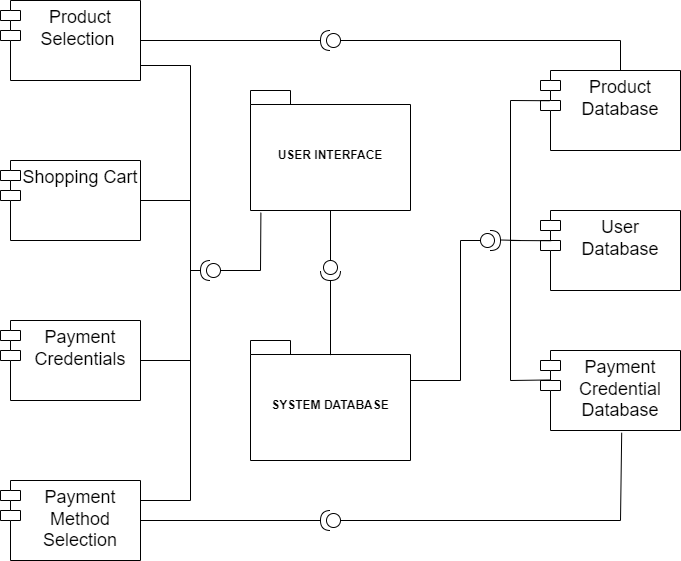

The diagram above was exported from draw.io. Its source (the exported page's mxGraphModel, read from the mxfile embedded in the PNG):
<mxGraphModel dx="1290" dy="515" grid="1" gridSize="10" guides="1" tooltips="1" connect="1" arrows="1" fold="1" page="1" pageScale="1" pageWidth="850" pageHeight="1100" math="0" shadow="0">
  <root>
    <mxCell id="0" />
    <mxCell id="1" parent="0" />
    <mxCell id="FuISPsGab8qXEzGAGifU-1" value="&lt;font style=&quot;font-size: 18px;&quot;&gt;Product Selection&amp;nbsp;&lt;/font&gt;" style="shape=module;align=left;spacingLeft=20;align=center;verticalAlign=top;whiteSpace=wrap;html=1;" vertex="1" parent="1">
      <mxGeometry x="80" y="60" width="140" height="80" as="geometry" />
    </mxCell>
    <mxCell id="FuISPsGab8qXEzGAGifU-3" value="&lt;font style=&quot;font-size: 18px;&quot;&gt;Shopping Cart&lt;/font&gt;" style="shape=module;align=left;spacingLeft=20;align=center;verticalAlign=top;whiteSpace=wrap;html=1;" vertex="1" parent="1">
      <mxGeometry x="80" y="220" width="140" height="80" as="geometry" />
    </mxCell>
    <mxCell id="FuISPsGab8qXEzGAGifU-4" value="&lt;font style=&quot;&quot;&gt;&lt;font style=&quot;font-size: 18px;&quot;&gt;Payment&lt;br&gt;Credentials&lt;/font&gt;&lt;br&gt;&lt;/font&gt;" style="shape=module;align=left;spacingLeft=20;align=center;verticalAlign=top;whiteSpace=wrap;html=1;" vertex="1" parent="1">
      <mxGeometry x="80" y="380" width="140" height="80" as="geometry" />
    </mxCell>
    <mxCell id="FuISPsGab8qXEzGAGifU-5" value="USER INTERFACE" style="shape=folder;fontStyle=1;spacingTop=10;tabWidth=40;tabHeight=14;tabPosition=left;html=1;whiteSpace=wrap;" vertex="1" parent="1">
      <mxGeometry x="330" y="150" width="160" height="120" as="geometry" />
    </mxCell>
    <mxCell id="FuISPsGab8qXEzGAGifU-6" value="SYSTEM DATABASE" style="shape=folder;fontStyle=1;spacingTop=10;tabWidth=40;tabHeight=14;tabPosition=left;html=1;whiteSpace=wrap;" vertex="1" parent="1">
      <mxGeometry x="330" y="400" width="160" height="120" as="geometry" />
    </mxCell>
    <mxCell id="FuISPsGab8qXEzGAGifU-9" value="&lt;font style=&quot;font-size: 18px;&quot;&gt;Product Database&lt;/font&gt;" style="shape=module;align=left;spacingLeft=20;align=center;verticalAlign=top;whiteSpace=wrap;html=1;" vertex="1" parent="1">
      <mxGeometry x="620" y="130" width="140" height="80" as="geometry" />
    </mxCell>
    <mxCell id="FuISPsGab8qXEzGAGifU-10" value="&lt;font style=&quot;font-size: 18px;&quot;&gt;User Database&lt;/font&gt;" style="shape=module;align=left;spacingLeft=20;align=center;verticalAlign=top;whiteSpace=wrap;html=1;" vertex="1" parent="1">
      <mxGeometry x="620" y="270" width="140" height="80" as="geometry" />
    </mxCell>
    <mxCell id="FuISPsGab8qXEzGAGifU-11" value="&lt;font style=&quot;font-size: 18px;&quot;&gt;Payment Credential Database&lt;/font&gt;" style="shape=module;align=left;spacingLeft=20;align=center;verticalAlign=top;whiteSpace=wrap;html=1;" vertex="1" parent="1">
      <mxGeometry x="620" y="410" width="140" height="80" as="geometry" />
    </mxCell>
    <mxCell id="FuISPsGab8qXEzGAGifU-16" value="&lt;font style=&quot;font-size: 18px;&quot;&gt;Payment Method Selection&lt;/font&gt;" style="shape=module;align=left;spacingLeft=20;align=center;verticalAlign=top;whiteSpace=wrap;html=1;" vertex="1" parent="1">
      <mxGeometry x="80" y="540" width="140" height="80" as="geometry" />
    </mxCell>
    <mxCell id="FuISPsGab8qXEzGAGifU-17" value="" style="shape=providedRequiredInterface;html=1;verticalLabelPosition=bottom;sketch=0;rotation=90;direction=south;" vertex="1" parent="1">
      <mxGeometry x="400" y="90" width="20" height="20" as="geometry" />
    </mxCell>
    <mxCell id="FuISPsGab8qXEzGAGifU-43" value="" style="endArrow=none;html=1;rounded=0;entryX=0.58;entryY=1.028;entryDx=0;entryDy=0;entryPerimeter=0;" edge="1" parent="1" target="FuISPsGab8qXEzGAGifU-11">
      <mxGeometry width="50" height="50" relative="1" as="geometry">
        <mxPoint x="700" y="580" as="sourcePoint" />
        <mxPoint x="750" y="530" as="targetPoint" />
      </mxGeometry>
    </mxCell>
    <mxCell id="FuISPsGab8qXEzGAGifU-44" value="" style="endArrow=none;html=1;rounded=0;" edge="1" parent="1">
      <mxGeometry width="50" height="50" relative="1" as="geometry">
        <mxPoint x="420" y="580" as="sourcePoint" />
        <mxPoint x="700" y="580" as="targetPoint" />
      </mxGeometry>
    </mxCell>
    <mxCell id="FuISPsGab8qXEzGAGifU-45" value="" style="endArrow=none;html=1;rounded=0;entryX=1;entryY=0.5;entryDx=0;entryDy=0;entryPerimeter=0;" edge="1" parent="1" target="FuISPsGab8qXEzGAGifU-56">
      <mxGeometry width="50" height="50" relative="1" as="geometry">
        <mxPoint x="220" y="580" as="sourcePoint" />
        <mxPoint x="320" y="560" as="targetPoint" />
      </mxGeometry>
    </mxCell>
    <mxCell id="FuISPsGab8qXEzGAGifU-46" value="" style="endArrow=none;html=1;rounded=0;" edge="1" parent="1">
      <mxGeometry width="50" height="50" relative="1" as="geometry">
        <mxPoint x="700" y="130" as="sourcePoint" />
        <mxPoint x="700" y="100" as="targetPoint" />
      </mxGeometry>
    </mxCell>
    <mxCell id="FuISPsGab8qXEzGAGifU-47" value="" style="endArrow=none;html=1;rounded=0;" edge="1" parent="1">
      <mxGeometry width="50" height="50" relative="1" as="geometry">
        <mxPoint x="420" y="100" as="sourcePoint" />
        <mxPoint x="700" y="100" as="targetPoint" />
      </mxGeometry>
    </mxCell>
    <mxCell id="FuISPsGab8qXEzGAGifU-48" value="" style="endArrow=none;html=1;rounded=0;entryX=1;entryY=0.5;entryDx=0;entryDy=0;entryPerimeter=0;" edge="1" parent="1" target="FuISPsGab8qXEzGAGifU-17">
      <mxGeometry width="50" height="50" relative="1" as="geometry">
        <mxPoint x="220" y="100" as="sourcePoint" />
        <mxPoint x="270" y="50" as="targetPoint" />
      </mxGeometry>
    </mxCell>
    <mxCell id="FuISPsGab8qXEzGAGifU-55" value="" style="shape=providedRequiredInterface;html=1;verticalLabelPosition=bottom;sketch=0;rotation=-180;" vertex="1" parent="1">
      <mxGeometry x="280" y="320" width="20" height="20" as="geometry" />
    </mxCell>
    <mxCell id="FuISPsGab8qXEzGAGifU-56" value="" style="shape=providedRequiredInterface;html=1;verticalLabelPosition=bottom;sketch=0;rotation=-180;" vertex="1" parent="1">
      <mxGeometry x="400" y="570" width="20" height="20" as="geometry" />
    </mxCell>
    <mxCell id="FuISPsGab8qXEzGAGifU-59" value="" style="endArrow=none;html=1;rounded=0;entryX=0.077;entryY=0.378;entryDx=0;entryDy=0;entryPerimeter=0;" edge="1" parent="1" target="FuISPsGab8qXEzGAGifU-10">
      <mxGeometry width="50" height="50" relative="1" as="geometry">
        <mxPoint x="590" y="300" as="sourcePoint" />
        <mxPoint x="640" y="250" as="targetPoint" />
      </mxGeometry>
    </mxCell>
    <mxCell id="FuISPsGab8qXEzGAGifU-60" value="" style="endArrow=none;html=1;rounded=0;exitX=0.5;exitY=0.122;exitDx=0;exitDy=0;exitPerimeter=0;" edge="1" parent="1" source="FuISPsGab8qXEzGAGifU-6">
      <mxGeometry width="50" height="50" relative="1" as="geometry">
        <mxPoint x="360" y="390" as="sourcePoint" />
        <mxPoint x="410" y="340" as="targetPoint" />
      </mxGeometry>
    </mxCell>
    <mxCell id="FuISPsGab8qXEzGAGifU-61" value="" style="endArrow=none;html=1;rounded=0;entryX=0.071;entryY=0.368;entryDx=0;entryDy=0;entryPerimeter=0;" edge="1" parent="1" target="FuISPsGab8qXEzGAGifU-11">
      <mxGeometry width="50" height="50" relative="1" as="geometry">
        <mxPoint x="590" y="440" as="sourcePoint" />
        <mxPoint x="640" y="390" as="targetPoint" />
      </mxGeometry>
    </mxCell>
    <mxCell id="FuISPsGab8qXEzGAGifU-62" value="" style="endArrow=none;html=1;rounded=0;" edge="1" parent="1">
      <mxGeometry width="50" height="50" relative="1" as="geometry">
        <mxPoint x="590" y="440" as="sourcePoint" />
        <mxPoint x="590" y="160" as="targetPoint" />
      </mxGeometry>
    </mxCell>
    <mxCell id="FuISPsGab8qXEzGAGifU-63" value="" style="endArrow=none;html=1;rounded=0;entryX=0.066;entryY=0.378;entryDx=0;entryDy=0;entryPerimeter=0;" edge="1" parent="1" target="FuISPsGab8qXEzGAGifU-9">
      <mxGeometry width="50" height="50" relative="1" as="geometry">
        <mxPoint x="590" y="160" as="sourcePoint" />
        <mxPoint x="640" y="110" as="targetPoint" />
      </mxGeometry>
    </mxCell>
    <mxCell id="FuISPsGab8qXEzGAGifU-64" value="" style="endArrow=none;html=1;rounded=0;entryX=0.5;entryY=1;entryDx=0;entryDy=0;entryPerimeter=0;" edge="1" parent="1" target="FuISPsGab8qXEzGAGifU-5">
      <mxGeometry width="50" height="50" relative="1" as="geometry">
        <mxPoint x="410" y="320" as="sourcePoint" />
        <mxPoint x="460" y="270" as="targetPoint" />
      </mxGeometry>
    </mxCell>
    <mxCell id="FuISPsGab8qXEzGAGifU-65" value="" style="endArrow=none;html=1;rounded=0;entryX=0.065;entryY=1.018;entryDx=0;entryDy=0;entryPerimeter=0;" edge="1" parent="1" target="FuISPsGab8qXEzGAGifU-5">
      <mxGeometry width="50" height="50" relative="1" as="geometry">
        <mxPoint x="340" y="330" as="sourcePoint" />
        <mxPoint x="390" y="280" as="targetPoint" />
      </mxGeometry>
    </mxCell>
    <mxCell id="FuISPsGab8qXEzGAGifU-66" value="" style="endArrow=none;html=1;rounded=0;" edge="1" parent="1">
      <mxGeometry width="50" height="50" relative="1" as="geometry">
        <mxPoint x="300" y="330" as="sourcePoint" />
        <mxPoint x="340" y="330" as="targetPoint" />
      </mxGeometry>
    </mxCell>
    <mxCell id="FuISPsGab8qXEzGAGifU-67" value="" style="endArrow=none;html=1;rounded=0;entryX=1;entryY=0.5;entryDx=0;entryDy=0;entryPerimeter=0;" edge="1" parent="1" target="FuISPsGab8qXEzGAGifU-55">
      <mxGeometry width="50" height="50" relative="1" as="geometry">
        <mxPoint x="270" y="330" as="sourcePoint" />
        <mxPoint x="290" y="310" as="targetPoint" />
      </mxGeometry>
    </mxCell>
    <mxCell id="FuISPsGab8qXEzGAGifU-68" value="" style="endArrow=none;html=1;rounded=0;" edge="1" parent="1">
      <mxGeometry width="50" height="50" relative="1" as="geometry">
        <mxPoint x="220" y="125" as="sourcePoint" />
        <mxPoint x="270" y="125" as="targetPoint" />
      </mxGeometry>
    </mxCell>
    <mxCell id="FuISPsGab8qXEzGAGifU-69" value="" style="endArrow=none;html=1;rounded=0;" edge="1" parent="1">
      <mxGeometry width="50" height="50" relative="1" as="geometry">
        <mxPoint x="220" y="260" as="sourcePoint" />
        <mxPoint x="270" y="260" as="targetPoint" />
      </mxGeometry>
    </mxCell>
    <mxCell id="FuISPsGab8qXEzGAGifU-70" value="" style="endArrow=none;html=1;rounded=0;" edge="1" parent="1">
      <mxGeometry width="50" height="50" relative="1" as="geometry">
        <mxPoint x="220" y="420" as="sourcePoint" />
        <mxPoint x="270" y="420" as="targetPoint" />
      </mxGeometry>
    </mxCell>
    <mxCell id="FuISPsGab8qXEzGAGifU-71" value="" style="endArrow=none;html=1;rounded=0;" edge="1" parent="1">
      <mxGeometry width="50" height="50" relative="1" as="geometry">
        <mxPoint x="220" y="560" as="sourcePoint" />
        <mxPoint x="270" y="560" as="targetPoint" />
      </mxGeometry>
    </mxCell>
    <mxCell id="FuISPsGab8qXEzGAGifU-72" value="" style="endArrow=none;html=1;rounded=0;" edge="1" parent="1">
      <mxGeometry width="50" height="50" relative="1" as="geometry">
        <mxPoint x="270" y="560" as="sourcePoint" />
        <mxPoint x="270" y="125" as="targetPoint" />
      </mxGeometry>
    </mxCell>
    <mxCell id="FuISPsGab8qXEzGAGifU-76" value="" style="shape=providedRequiredInterface;html=1;verticalLabelPosition=bottom;sketch=0;rotation=90;" vertex="1" parent="1">
      <mxGeometry x="400" y="320" width="20" height="20" as="geometry" />
    </mxCell>
    <mxCell id="FuISPsGab8qXEzGAGifU-77" value="" style="shape=providedRequiredInterface;html=1;verticalLabelPosition=bottom;sketch=0;" vertex="1" parent="1">
      <mxGeometry x="560" y="290" width="20" height="20" as="geometry" />
    </mxCell>
    <mxCell id="FuISPsGab8qXEzGAGifU-86" value="" style="endArrow=none;html=1;rounded=0;" edge="1" parent="1">
      <mxGeometry width="50" height="50" relative="1" as="geometry">
        <mxPoint x="490" y="440" as="sourcePoint" />
        <mxPoint x="540" y="300" as="targetPoint" />
        <Array as="points">
          <mxPoint x="540" y="440" />
        </Array>
      </mxGeometry>
    </mxCell>
    <mxCell id="FuISPsGab8qXEzGAGifU-87" value="" style="endArrow=none;html=1;rounded=0;" edge="1" parent="1">
      <mxGeometry width="50" height="50" relative="1" as="geometry">
        <mxPoint x="580" y="299.5" as="sourcePoint" />
        <mxPoint x="600" y="300" as="targetPoint" />
      </mxGeometry>
    </mxCell>
    <mxCell id="FuISPsGab8qXEzGAGifU-88" value="" style="endArrow=none;html=1;rounded=0;entryX=0;entryY=0.5;entryDx=0;entryDy=0;entryPerimeter=0;" edge="1" parent="1" target="FuISPsGab8qXEzGAGifU-77">
      <mxGeometry width="50" height="50" relative="1" as="geometry">
        <mxPoint x="540" y="300" as="sourcePoint" />
        <mxPoint x="590" y="250" as="targetPoint" />
      </mxGeometry>
    </mxCell>
  </root>
</mxGraphModel>